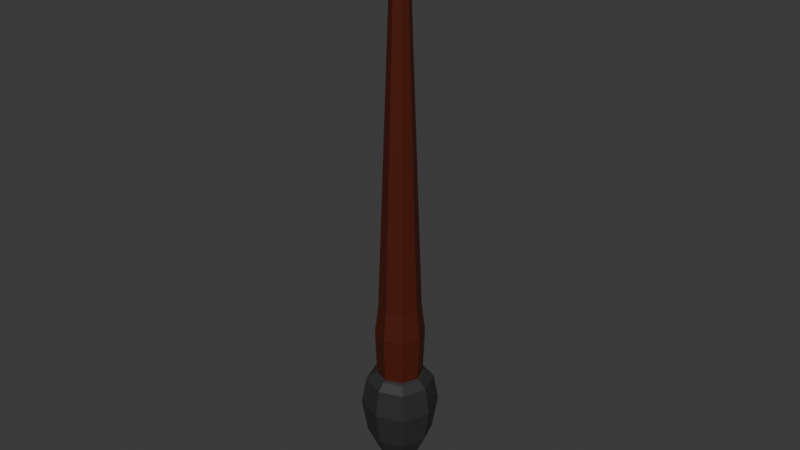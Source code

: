 # Source: paintbrush.blend  (saved by Blender 4.0.36; exported with 4.5.12 LTS)
import bpy
from mathutils import Matrix  # noqa: F401  (used for matrix-valued properties, if any)

bpy.ops.wm.read_factory_settings(use_empty=True)
scene = bpy.context.scene
scene.name = 'Scene'

# ---- collections
col_collection = bpy.data.collections.new('Collection'); scene.collection.children.link(col_collection)

# ---- materials (node trees are filled in below, after node groups)
mat_brush_gery01 = bpy.data.materials.new('Brush_Gery01')
mat_brush_gery01.use_transparent_shadow = False
mat_wood_brown1 = bpy.data.materials.new('Wood_Brown1')
mat_wood_brown1.alpha_threshold = 0.0
mat_wood_brown1.use_transparent_shadow = False
mat_wood_brown1.roughness = 0.5
mat_wood_brown1.line_color = (0.0, 0.0, 0.0, 1.0)

# ---- material node trees
mat_brush_gery01.use_nodes = True; mat_brush_gery01.node_tree.nodes.clear()
_N = mat_brush_gery01.node_tree.nodes; _L = mat_brush_gery01.node_tree.links
n0 = _N.new('ShaderNodeBsdfPrincipled'); n0.name = 'Principled BSDF'; n0.location = (10, 300)
n0.inputs[0].default_value = (0.03097, 0.03003, 0.03103, 1.0)
n0.inputs[3].default_value = 1.45
n1 = _N.new('ShaderNodeOutputMaterial'); n1.name = 'Material Output'; n1.location = (300, 300)
_L.new(n0.outputs[0], n1.inputs[0])
n1.is_active_output = True
mat_wood_brown1.use_nodes = True; mat_wood_brown1.node_tree.nodes.clear()
_N = mat_wood_brown1.node_tree.nodes; _L = mat_wood_brown1.node_tree.links
n0 = _N.new('ShaderNodeOutputMaterial'); n0.name = 'Material Output'; n0.location = (300, 300)
n1 = _N.new('ShaderNodeBsdfPrincipled'); n1.name = 'Principled BSDF'; n1.location = (10, 300)
n1.inputs[0].default_value = (0.08007, 0.01073, 0.003378, 1.0)
n1.inputs[3].default_value = 1.45
_L.new(n1.outputs[0], n0.inputs[0])
n0.is_active_output = True

# ---- world
world_world = bpy.data.worlds.new('World'); scene.world = world_world
world_world.use_nodes = True; world_world.node_tree.nodes.clear()
_N = world_world.node_tree.nodes; _L = world_world.node_tree.links
n0 = _N.new('ShaderNodeOutputWorld'); n0.name = 'World Output'; n0.location = (300, 300)
n1 = _N.new('ShaderNodeBackground'); n1.name = 'Background'; n1.location = (10, 300)
n1.inputs[0].default_value = (0.05088, 0.05088, 0.05088, 1.0)
_L.new(n1.outputs[0], n0.inputs[0])
n0.is_active_output = True
world_world.color = (0.05088, 0.05088, 0.05088)
world_world.use_sun_shadow = False
world_world.sun_shadow_jitter_overblur = 0.0

# ---- meshes
me_cube_001 = bpy.data.meshes.new('Cube.001')
me_cube_001.from_pydata([(-0.001367, -0.001367, -0.09585), (-0.01039, -0.01039, 0.01555), (-0.001367, 0.001367, -0.09585), (-0.01039, 0.01039, 0.01555), (0.001367, -0.001367, -0.09585), (0.01039, -0.01039, 0.01555), (0.001367, 0.001367, -0.09585), (0.01039, 0.01039, 0.01555), (5.926e-11, 0.001864, -0.0958), (-2.641e-12, 0.01416, 0.0155), (5.926e-11, -0.001864, -0.0958), (-2.641e-12, -0.01416, 0.0155), (-0.001864, 2.963e-11, -0.0958), (-0.01416, 0.0, 0.0155), (0.001864, 2.963e-11, -0.0958), (0.01416, 0.0, 0.0155), (-1.148e-12, 0.0, 0.01466), (-0.01359, -0.01359, 0.01324), (-0.01359, 0.01359, 0.01324), (0.01359, 0.01359, 0.01324), (0.01359, -0.01359, 0.01324), (-3.242e-12, -0.01853, 0.01319), (-3.242e-12, 0.01853, 0.01319), (0.01853, 0.0, 0.01319), (-0.01853, 0.0, 0.01319), (-0.01755, 0.01755, 0.008237), (0.01755, 0.01755, 0.008237), (0.01755, -0.01755, 0.008237), (-4.17e-12, -0.02392, 0.008154), (-4.17e-12, 0.02392, 0.008154), (0.02392, 6.548e-14, 0.008154), (-0.02392, 6.548e-14, 0.008154), (-0.01755, -0.01755, 0.008237), (-0.02004, 0.02004, -0.01133), (0.02004, 0.02004, -0.01133), (0.02004, -0.02004, -0.01133), (1.352e-13, -0.02726, -0.01161), (1.352e-13, 0.02726, -0.01161), (0.02726, 2.98e-12, -0.01161), (-0.02726, 2.98e-12, -0.01161), (-0.02004, -0.02004, -0.01133), (-0.01706, 0.01706, -0.03652), (0.01706, 0.01706, -0.03652), (0.01706, -0.01706, -0.03652), (4.708e-11, -0.02317, -0.03688), (4.708e-11, 0.02317, -0.03688), (0.02317, 1.109e-11, -0.03688), (-0.02317, 1.109e-11, -0.03688), (-0.01706, -0.01706, -0.03652), (0.0001981, -0.0004887, -0.09652), (0.0004887, 0.0001981, -0.09652), (-0.0001981, 0.0004887, -0.09652), (-0.0004887, -0.0001981, -0.09652), (-0.006312, 0.006312, -0.06811), (0.006312, 0.006312, -0.06811), (0.006312, -0.006312, -0.06811), (4.914e-11, -0.008584, -0.06813), (4.914e-11, 0.008584, -0.06813), (0.008584, 1.953e-11, -0.06813), (-0.008584, 1.953e-11, -0.06813), (-0.006312, -0.006312, -0.06811), (-0.002822, 0.002822, -0.08404), (0.002822, 0.002822, -0.08404), (0.002822, -0.002822, -0.08404), (6.153e-11, -0.003845, -0.08393), (6.153e-11, 0.003845, -0.08393), (0.003845, 2.589e-11, -0.08393), (-0.003845, 2.589e-11, -0.08393), (-0.002822, -0.002822, -0.08404), (-0.001819, 0.001819, -0.09057), (0.001819, 0.001819, -0.09057), (0.001819, -0.001819, -0.09057), (6.345e-11, -0.00248, -0.0905), (6.345e-11, 0.00248, -0.0905), (0.00248, 2.853e-11, -0.0905), (-0.00248, 2.853e-11, -0.0905), (-0.001819, -0.001819, -0.09057), (0.001738, 0.001738, 0.3633), (0.01091, 0.01091, -0.02037), (0.001738, -0.001738, 0.3633), (0.01091, -0.01091, -0.02037), (-0.001738, 0.001738, 0.3633), (-0.01091, 0.01091, -0.02037), (-0.001738, -0.001738, 0.3633), (-0.01091, -0.01091, -0.02037), (0.0, 0.01528, -0.02037), (0.0, -0.004683, 0.3602), (0.0, -0.01528, -0.02037), (0.0, 0.004683, 0.3602), (-0.01528, 0.0, -0.02037), (0.004683, 0.0, 0.3602), (-0.004683, 0.0, 0.3602), (0.01528, 0.0, -0.02037), (0.0, 0.0, -0.02037), (6.914e-10, 1.82e-11, 0.3633), (0.01091, 0.01091, 0.0701), (-0.01091, -0.01091, 0.0701), (0.01091, -0.01091, 0.0701), (-0.01091, 0.01091, 0.0701), (0.0, 0.01528, 0.0701), (0.0, -0.01528, 0.0701), (0.01528, 0.0, 0.0701), (-0.01528, 0.0, 0.0701), (0.01277, 0.01277, 0.04842), (0.01277, -0.01277, 0.04842), (-0.01277, 0.01277, 0.04842), (0.0, 0.01788, 0.04842), (0.0, -0.01788, 0.04842), (0.01788, 0.0, 0.04842), (-0.01788, 0.0, 0.04842), (-0.01277, -0.01277, 0.04842), (6.914e-10, -0.001738, 0.3633), (0.0, 0.003344, 0.3622), (-0.003344, 0.0, 0.3622), (0.001738, 1.82e-11, 0.3633), (-0.003344, -0.003344, 0.3622), (0.0, -0.003344, 0.3622), (0.003344, -0.003344, 0.3622), (-0.003344, 0.003344, 0.3622), (6.914e-10, 0.001738, 0.3633), (0.003344, 0.003344, 0.3622), (-0.001738, 1.82e-11, 0.3633), (0.003344, 0.0, 0.3622), (-0.007127, -0.007127, 0.2161), (0.007127, 0.007127, 0.2161), (0.007127, -0.007127, 0.2161), (-0.007127, 0.007127, 0.2161), (0.0, 0.00998, 0.2152), (0.0, -0.00998, 0.2152), (0.00998, 0.0, 0.2152), (-0.00998, 0.0, 0.2152), (0.009018, 0.009018, 0.1431), (0.009018, -0.009018, 0.1431), (-0.009018, 0.009018, 0.1431), (0.0, 0.01263, 0.1426), (0.0, -0.01263, 0.1426), (0.01263, 0.0, 0.1426), (-0.01263, 0.0, 0.1426), (-0.009018, -0.009018, 0.1431), (-0.005235, -0.005235, 0.2891), (0.005235, 0.005235, 0.2891), (0.005235, -0.005235, 0.2891), (-0.005235, 0.005235, 0.2891), (0.0, 0.007332, 0.2877), (0.0, -0.007332, 0.2877), (0.007332, 0.0, 0.2877), (-0.007332, 0.0, 0.2877)], [], [(24, 13, 3, 18), (22, 9, 7, 19), (23, 15, 5, 20), (21, 11, 1, 17), (16, 13, 1, 11), (15, 16, 11, 5), (20, 5, 11, 21), (18, 3, 9, 22), (7, 9, 16, 15), (9, 3, 13, 16), (19, 7, 15, 23), (17, 1, 13, 24), (32, 17, 24, 31), (26, 19, 23, 30), (25, 18, 22, 29), (27, 20, 21, 28), (28, 21, 17, 32), (30, 23, 20, 27), (29, 22, 19, 26), (31, 24, 18, 25), (39, 31, 25, 33), (37, 29, 26, 34), (38, 30, 27, 35), (36, 28, 32, 40), (35, 27, 28, 36), (33, 25, 29, 37), (34, 26, 30, 38), (40, 32, 31, 39), (48, 40, 39, 47), (42, 34, 38, 46), (41, 33, 37, 45), (43, 35, 36, 44), (44, 36, 40, 48), (46, 38, 35, 43), (45, 37, 34, 42), (47, 39, 33, 41), (59, 47, 41, 53), (57, 45, 42, 54), (58, 46, 43, 55), (56, 44, 48, 60), (55, 43, 44, 56), (53, 41, 45, 57), (54, 42, 46, 58), (60, 48, 47, 59), (0, 12, 52), (51, 52, 12, 2), (6, 14, 50), (14, 4, 49, 50), (4, 10, 49), (8, 6, 50, 51), (50, 49, 52, 51), (2, 8, 51), (10, 0, 52, 49), (68, 60, 59, 67), (62, 54, 58, 66), (61, 53, 57, 65), (63, 55, 56, 64), (64, 56, 60, 68), (66, 58, 55, 63), (65, 57, 54, 62), (67, 59, 53, 61), (75, 67, 61, 69), (73, 65, 62, 70), (74, 66, 63, 71), (72, 64, 68, 76), (71, 63, 64, 72), (69, 61, 65, 73), (70, 62, 66, 74), (76, 68, 67, 75), (0, 76, 75, 12), (6, 70, 74, 14), (2, 69, 73, 8), (4, 71, 72, 10), (10, 72, 76, 0), (14, 74, 71, 4), (8, 73, 70, 6), (12, 75, 69, 2), (116, 115, 86), (144, 86, 115, 139), (146, 91, 118, 142), (93, 92, 80, 87), (145, 90, 117, 141), (143, 88, 120, 140), (142, 118, 88, 143), (89, 93, 87, 84), (141, 117, 86, 144), (117, 116, 86), (120, 88, 112), (82, 85, 93, 89), (140, 120, 90, 145), (85, 78, 92, 93), (139, 115, 91, 146), (118, 91, 113), (110, 96, 102, 109), (103, 95, 101, 108), (104, 97, 100, 107), (105, 98, 99, 106), (106, 99, 95, 103), (108, 101, 97, 104), (109, 102, 98, 105), (107, 100, 96, 110), (87, 107, 110, 84), (89, 109, 105, 82), (92, 108, 104, 80), (85, 106, 103, 78), (82, 105, 106, 85), (80, 104, 107, 87), (78, 103, 108, 92), (84, 110, 109, 89), (113, 91, 115), (114, 94, 111, 79), (88, 118, 112), (77, 119, 94, 114), (94, 121, 83, 111), (119, 81, 121, 94), (90, 122, 117), (90, 120, 122), (111, 83, 115, 116), (79, 111, 116, 117), (81, 119, 112, 118), (119, 77, 120, 112), (83, 121, 113, 115), (121, 81, 118, 113), (114, 79, 117, 122), (77, 114, 122, 120), (138, 123, 130, 137), (131, 124, 129, 136), (132, 125, 128, 135), (133, 126, 127, 134), (134, 127, 124, 131), (136, 129, 125, 132), (137, 130, 126, 133), (135, 128, 123, 138), (100, 135, 138, 96), (102, 137, 133, 98), (101, 136, 132, 97), (99, 134, 131, 95), (98, 133, 134, 99), (97, 132, 135, 100), (95, 131, 136, 101), (96, 138, 137, 102), (123, 139, 146, 130), (124, 140, 145, 129), (125, 141, 144, 128), (126, 142, 143, 127), (127, 143, 140, 124), (129, 145, 141, 125), (130, 146, 142, 126), (128, 144, 139, 123)])
me_cube_001.polygons.foreach_set('material_index', [0, 0, 0, 0, 0, 0, 0, 0, 0, 0, 0, 0, 0, 0, 0, 0, 0, 0, 0, 0, 0, 0, 0, 0, 0, 0, 0, 0, 0, 0, 0, 0, 0, 0, 0, 0, 0, 0, 0, 0, 0, 0, 0, 0, 0, 0, 0, 0, 0, 0, 0, 0, 0, 0, 0, 0, 0, 0, 0, 0, 0, 0, 0, 0, 0, 0, 0, 0, 0, 0, 0, 0, 0, 0, 0, 0, 0, 1, 1, 1, 1, 1, 1, 1, 1, 1, 1, 1, 1, 1, 1, 1, 1, 1, 1, 1, 1, 1, 1, 1, 1, 1, 1, 1, 1, 1, 1, 1, 1, 1, 1, 1, 1, 1, 1, 1, 1, 1, 1, 1, 1, 1, 1, 1, 1, 1, 1, 1, 1, 1, 1, 1, 1, 1, 1, 1, 1, 1, 1, 1, 1, 1, 1, 1, 1, 1, 1, 1, 1])
_uv = me_cube_001.uv_layers.new(name='UVMap')
_uv.uv.foreach_set('vector', [0.5988, 0.125, 0.625, 0.125, 0.625, 0.25, 0.5988, 0.25, 0.5988, 0.375, 0.625, 0.375, 0.625, 0.5, 0.5988, 0.5, 0.5988, 0.625, 0.625, 0.625, 0.625, 0.75, 0.5988, 0.75, 0.5988, 0.875, 0.625, 0.875, 0.625, 1.0, 0.5988, 1.0, 0.75, 0.625, 0.875, 0.625, 0.875, 0.75, 0.75, 0.75, 0.625, 0.625, 0.75, 0.625, 0.75, 0.75, 0.625, 0.75, 0.5988, 0.75, 0.625, 0.75, 0.625, 0.875, 0.5988, 0.875, 0.5988, 0.25, 0.625, 0.25, 0.625, 0.375, 0.5988, 0.375, 0.625, 0.5, 0.75, 0.5, 0.75, 0.625, 0.625, 0.625, 0.75, 0.5, 0.875, 0.5, 0.875, 0.625, 0.75, 0.625, 0.5988, 0.5, 0.625, 0.5, 0.625, 0.625, 0.5988, 0.625, 0.5988, 0.0, 0.625, 0.0, 0.625, 0.125, 0.5988, 0.125, 0.5686, 0.0, 0.5988, 0.0, 0.5988, 0.125, 0.5686, 0.125, 0.5686, 0.5, 0.5988, 0.5, 0.5988, 0.625, 0.5686, 0.625, 0.5686, 0.25, 0.5988, 0.25, 0.5988, 0.375, 0.5686, 0.375, 0.5686, 0.75, 0.5988, 0.75, 0.5988, 0.875, 0.5686, 0.875, 0.5686, 0.875, 0.5988, 0.875, 0.5988, 1.0, 0.5686, 1.0, 0.5686, 0.625, 0.5988, 0.625, 0.5988, 0.75, 0.5686, 0.75, 0.5686, 0.375, 0.5988, 0.375, 0.5988, 0.5, 0.5686, 0.5, 0.5686, 0.125, 0.5988, 0.125, 0.5988, 0.25, 0.5686, 0.25, 0.505, 0.125, 0.5686, 0.125, 0.5686, 0.25, 0.505, 0.25, 0.505, 0.375, 0.5686, 0.375, 0.5686, 0.5, 0.505, 0.5, 0.505, 0.625, 0.5686, 0.625, 0.5686, 0.75, 0.505, 0.75, 0.505, 0.875, 0.5686, 0.875, 0.5686, 1.0, 0.505, 1.0, 0.505, 0.75, 0.5686, 0.75, 0.5686, 0.875, 0.505, 0.875, 0.505, 0.25, 0.5686, 0.25, 0.5686, 0.375, 0.505, 0.375, 0.505, 0.5, 0.5686, 0.5, 0.5686, 0.625, 0.505, 0.625, 0.505, 0.0, 0.5686, 0.0, 0.5686, 0.125, 0.505, 0.125, 0.4427, 0.0, 0.505, 0.0, 0.505, 0.125, 0.4427, 0.125, 0.4427, 0.5, 0.505, 0.5, 0.505, 0.625, 0.4427, 0.625, 0.4427, 0.25, 0.505, 0.25, 0.505, 0.375, 0.4427, 0.375, 0.4427, 0.75, 0.505, 0.75, 0.505, 0.875, 0.4427, 0.875, 0.4427, 0.875, 0.505, 0.875, 0.505, 1.0, 0.4427, 1.0, 0.4427, 0.625, 0.505, 0.625, 0.505, 0.75, 0.4427, 0.75, 0.4427, 0.375, 0.505, 0.375, 0.505, 0.5, 0.4427, 0.5, 0.4427, 0.125, 0.505, 0.125, 0.505, 0.25, 0.4427, 0.25, 0.4181, 0.125, 0.4427, 0.125, 0.4427, 0.25, 0.4181, 0.25, 0.4181, 0.375, 0.4427, 0.375, 0.4427, 0.5, 0.4181, 0.5, 0.4181, 0.625, 0.4427, 0.625, 0.4427, 0.75, 0.4181, 0.75, 0.4181, 0.875, 0.4427, 0.875, 0.4427, 1.0, 0.4181, 1.0, 0.4181, 0.75, 0.4427, 0.75, 0.4427, 0.875, 0.4181, 0.875, 0.4181, 0.25, 0.4427, 0.25, 0.4427, 0.375, 0.4181, 0.375, 0.4181, 0.5, 0.4427, 0.5, 0.4427, 0.625, 0.4181, 0.625, 0.4181, 0.0, 0.4427, 0.0, 0.4427, 0.125, 0.4181, 0.125, 0.125, 0.75, 0.125, 0.625, 0.1956, 0.6603, 0.2009, 0.538, 0.1956, 0.6603, 0.125, 0.625, 0.125, 0.5, 0.375, 0.5, 0.375, 0.625, 0.3044, 0.5897, 0.375, 0.625, 0.375, 0.75, 0.2991, 0.712, 0.3044, 0.5897, 0.375, 0.75, 0.25, 0.75, 0.2991, 0.712, 0.25, 0.5, 0.375, 0.5, 0.3044, 0.5897, 0.2009, 0.538, 0.3044, 0.5897, 0.2991, 0.712, 0.1956, 0.6603, 0.2009, 0.538, 0.125, 0.5, 0.25, 0.5, 0.2009, 0.538, 0.25, 0.75, 0.125, 0.75, 0.1956, 0.6603, 0.2991, 0.712, 0.4003, 0.0, 0.4181, 0.0, 0.4181, 0.125, 0.4003, 0.125, 0.4003, 0.5, 0.4181, 0.5, 0.4181, 0.625, 0.4003, 0.625, 0.4003, 0.25, 0.4181, 0.25, 0.4181, 0.375, 0.4003, 0.375, 0.4003, 0.75, 0.4181, 0.75, 0.4181, 0.875, 0.4003, 0.875, 0.4003, 0.875, 0.4181, 0.875, 0.4181, 1.0, 0.4003, 1.0, 0.4003, 0.625, 0.4181, 0.625, 0.4181, 0.75, 0.4003, 0.75, 0.4003, 0.375, 0.4181, 0.375, 0.4181, 0.5, 0.4003, 0.5, 0.4003, 0.125, 0.4181, 0.125, 0.4181, 0.25, 0.4003, 0.25, 0.3884, 0.125, 0.4003, 0.125, 0.4003, 0.25, 0.3884, 0.25, 0.3884, 0.375, 0.4003, 0.375, 0.4003, 0.5, 0.3884, 0.5, 0.3884, 0.625, 0.4003, 0.625, 0.4003, 0.75, 0.3884, 0.75, 0.3884, 0.875, 0.4003, 0.875, 0.4003, 1.0, 0.3884, 1.0, 0.3884, 0.75, 0.4003, 0.75, 0.4003, 0.875, 0.3884, 0.875, 0.3884, 0.25, 0.4003, 0.25, 0.4003, 0.375, 0.3884, 0.375, 0.3884, 0.5, 0.4003, 0.5, 0.4003, 0.625, 0.3884, 0.625, 0.3884, 0.0, 0.4003, 0.0, 0.4003, 0.125, 0.3884, 0.125, 0.375, 0.0, 0.3884, 0.0, 0.3884, 0.125, 0.375, 0.125, 0.375, 0.5, 0.3884, 0.5, 0.3884, 0.625, 0.375, 0.625, 0.375, 0.25, 0.3884, 0.25, 0.3884, 0.375, 0.375, 0.375, 0.375, 0.75, 0.3884, 0.75, 0.3884, 0.875, 0.375, 0.875, 0.375, 0.875, 0.3884, 0.875, 0.3884, 1.0, 0.375, 1.0, 0.375, 0.625, 0.3884, 0.625, 0.3884, 0.75, 0.375, 0.75, 0.375, 0.375, 0.3884, 0.375, 0.3884, 0.5, 0.375, 0.5, 0.375, 0.125, 0.3884, 0.125, 0.3884, 0.25, 0.375, 0.25, 0.75, 0.7143, 0.875, 0.75, 0.75, 0.75, 0.5774, 0.875, 0.625, 0.875, 0.625, 1.0, 0.5774, 1.0, 0.5774, 0.125, 0.625, 0.125, 0.625, 0.25, 0.5774, 0.25, 0.25, 0.625, 0.375, 0.625, 0.375, 0.75, 0.25, 0.75, 0.5774, 0.625, 0.625, 0.625, 0.625, 0.75, 0.5774, 0.75, 0.5774, 0.375, 0.625, 0.375, 0.625, 0.5, 0.5774, 0.5, 0.5774, 0.25, 0.625, 0.25, 0.625, 0.375, 0.5774, 0.375, 0.125, 0.625, 0.25, 0.625, 0.25, 0.75, 0.125, 0.75, 0.5774, 0.75, 0.625, 0.75, 0.625, 0.875, 0.5774, 0.875, 0.625, 0.75, 0.75, 0.7143, 0.75, 0.75, 0.625, 0.5, 0.75, 0.5, 0.75, 0.5357, 0.125, 0.5, 0.25, 0.5, 0.25, 0.625, 0.125, 0.625, 0.5774, 0.5, 0.625, 0.5, 0.625, 0.625, 0.5774, 0.625, 0.25, 0.5, 0.375, 0.5, 0.375, 0.625, 0.25, 0.625, 0.5774, 0.0, 0.625, 0.0, 0.625, 0.125, 0.5774, 0.125, 0.875, 0.5, 0.875, 0.625, 0.8393, 0.625, 0.4202, 0.0, 0.4344, 0.0, 0.4344, 0.125, 0.4202, 0.125, 0.4202, 0.5, 0.4344, 0.5, 0.4344, 0.625, 0.4202, 0.625, 0.4202, 0.75, 0.4344, 0.75, 0.4344, 0.875, 0.4202, 0.875, 0.4202, 0.25, 0.4344, 0.25, 0.4344, 0.375, 0.4202, 0.375, 0.4202, 0.375, 0.4344, 0.375, 0.4344, 0.5, 0.4202, 0.5, 0.4202, 0.625, 0.4344, 0.625, 0.4344, 0.75, 0.4202, 0.75, 0.4202, 0.125, 0.4344, 0.125, 0.4344, 0.25, 0.4202, 0.25, 0.4202, 0.875, 0.4344, 0.875, 0.4344, 1.0, 0.4202, 1.0, 0.375, 0.875, 0.4202, 0.875, 0.4202, 1.0, 0.375, 1.0, 0.375, 0.125, 0.4202, 0.125, 0.4202, 0.25, 0.375, 0.25, 0.375, 0.625, 0.4202, 0.625, 0.4202, 0.75, 0.375, 0.75, 0.375, 0.375, 0.4202, 0.375, 0.4202, 0.5, 0.375, 0.5, 0.375, 0.25, 0.4202, 0.25, 0.4202, 0.375, 0.375, 0.375, 0.375, 0.75, 0.4202, 0.75, 0.4202, 0.875, 0.375, 0.875, 0.375, 0.5, 0.4202, 0.5, 0.4202, 0.625, 0.375, 0.625, 0.375, 0.0, 0.4202, 0.0, 0.4202, 0.125, 0.375, 0.125, 0.8393, 0.625, 0.875, 0.625, 0.875, 0.75, 0.6923, 0.625, 0.75, 0.625, 0.75, 0.6827, 0.6773, 0.6977, 0.75, 0.5, 0.875, 0.5, 0.75, 0.5357, 0.6773, 0.5523, 0.75, 0.5673, 0.75, 0.625, 0.6923, 0.625, 0.75, 0.625, 0.8077, 0.625, 0.8227, 0.6977, 0.75, 0.6827, 0.75, 0.5673, 0.8227, 0.5523, 0.8077, 0.625, 0.75, 0.625, 0.625, 0.625, 0.6607, 0.625, 0.625, 0.75, 0.625, 0.625, 0.625, 0.5, 0.6607, 0.625, 0.75, 0.6827, 0.8227, 0.6977, 0.875, 0.75, 0.75, 0.7143, 0.6773, 0.6977, 0.75, 0.6827, 0.75, 0.7143, 0.625, 0.75, 0.8227, 0.5523, 0.75, 0.5673, 0.75, 0.5357, 0.875, 0.5, 0.75, 0.5673, 0.6773, 0.5523, 0.625, 0.5, 0.75, 0.5357, 0.8227, 0.6977, 0.8077, 0.625, 0.8393, 0.625, 0.875, 0.75, 0.8077, 0.625, 0.8227, 0.5523, 0.875, 0.5, 0.8393, 0.625, 0.6923, 0.625, 0.6773, 0.6977, 0.625, 0.75, 0.6607, 0.625, 0.6773, 0.5523, 0.6923, 0.625, 0.6607, 0.625, 0.625, 0.5, 0.4821, 0.0, 0.5297, 0.0, 0.5297, 0.125, 0.4821, 0.125, 0.4821, 0.5, 0.5297, 0.5, 0.5297, 0.625, 0.4821, 0.625, 0.4821, 0.75, 0.5297, 0.75, 0.5297, 0.875, 0.4821, 0.875, 0.4821, 0.25, 0.5297, 0.25, 0.5297, 0.375, 0.4821, 0.375, 0.4821, 0.375, 0.5297, 0.375, 0.5297, 0.5, 0.4821, 0.5, 0.4821, 0.625, 0.5297, 0.625, 0.5297, 0.75, 0.4821, 0.75, 0.4821, 0.125, 0.5297, 0.125, 0.5297, 0.25, 0.4821, 0.25, 0.4821, 0.875, 0.5297, 0.875, 0.5297, 1.0, 0.4821, 1.0, 0.4344, 0.875, 0.4821, 0.875, 0.4821, 1.0, 0.4344, 1.0, 0.4344, 0.125, 0.4821, 0.125, 0.4821, 0.25, 0.4344, 0.25, 0.4344, 0.625, 0.4821, 0.625, 0.4821, 0.75, 0.4344, 0.75, 0.4344, 0.375, 0.4821, 0.375, 0.4821, 0.5, 0.4344, 0.5, 0.4344, 0.25, 0.4821, 0.25, 0.4821, 0.375, 0.4344, 0.375, 0.4344, 0.75, 0.4821, 0.75, 0.4821, 0.875, 0.4344, 0.875, 0.4344, 0.5, 0.4821, 0.5, 0.4821, 0.625, 0.4344, 0.625, 0.4344, 0.0, 0.4821, 0.0, 0.4821, 0.125, 0.4344, 0.125, 0.5297, 0.0, 0.5774, 0.0, 0.5774, 0.125, 0.5297, 0.125, 0.5297, 0.5, 0.5774, 0.5, 0.5774, 0.625, 0.5297, 0.625, 0.5297, 0.75, 0.5774, 0.75, 0.5774, 0.875, 0.5297, 0.875, 0.5297, 0.25, 0.5774, 0.25, 0.5774, 0.375, 0.5297, 0.375, 0.5297, 0.375, 0.5774, 0.375, 0.5774, 0.5, 0.5297, 0.5, 0.5297, 0.625, 0.5774, 0.625, 0.5774, 0.75, 0.5297, 0.75, 0.5297, 0.125, 0.5774, 0.125, 0.5774, 0.25, 0.5297, 0.25, 0.5297, 0.875, 0.5774, 0.875, 0.5774, 1.0, 0.5297, 1.0])
me_cube_001.materials.append(mat_brush_gery01)
me_cube_001.materials.append(mat_wood_brown1)
me_cube_001.update()

# ---- objects
ob_cube_001 = bpy.data.objects.new('Cube.001', me_cube_001)

# ---- transforms, parenting, visibility, modifiers, constraints
ob_cube_001.location = (0.0, 0.0, 0.0)

# ---- collection membership
col_collection.objects.link(ob_cube_001)

# ---- scene / render settings (as saved in the file)
scene.frame_start = 1; scene.frame_end = 250; scene.frame_set(1)
scene.render.engine = 'BLENDER_EEVEE_NEXT'
scene.cycles.sampling_pattern = 'TABULATED_SOBOL'
bpy.context.view_layer.update()

# ---- added for rendering (the .blend has no active camera and no usable light): camera, sun
cam_auto = bpy.data.cameras.new('AutoCamera')
cam_auto.lens = 50.0
cam_auto.sensor_width = 36.0
cam_auto.clip_end = 1000.0
ob_auto_camera = bpy.data.objects.new('AutoCamera', cam_auto)
scene.collection.objects.link(ob_auto_camera)
ob_auto_camera.location = (0.431377, -0.517652, 0.478488)
ob_auto_camera.rotation_euler = (1.09748, -7.21219e-08, 0.694738)
scene.camera = ob_auto_camera
light_auto_sun = bpy.data.lights.new('AutoSun', 'SUN')
light_auto_sun.energy = 3.0
light_auto_sun.angle = 0.0523599
ob_auto_sun = bpy.data.objects.new('AutoSun', light_auto_sun)
scene.collection.objects.link(ob_auto_sun)
ob_auto_sun.rotation_euler = (0.872665, 0.174533, 0.523599)
bpy.context.view_layer.update()
